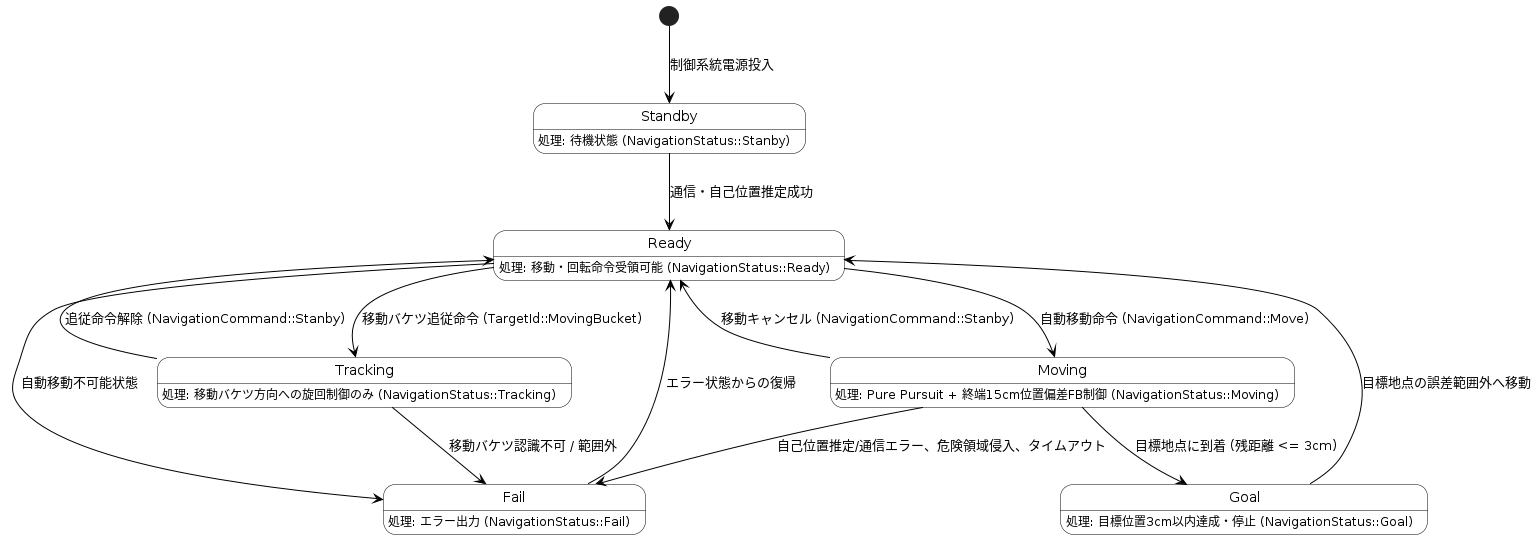

The diagram above was rendered by PlantUML. Its source (embedded in the PNG):
@startuml
skinparam state {
  BackgroundColor White
  BorderColor Black
  ArrowColor Black
}

[*] --> Standby : 制御系統電源投入

Standby --> Ready : 通信・自己位置推定成功
Ready --> Moving : 自動移動命令 (NavigationCommand::Move)
Moving --> Fail : 自己位置推定/通信エラー、危険領域侵入、タイムアウト
Moving --> Goal : 目標地点に到着 (残距離 <= 3cm)
Moving --> Ready : 移動キャンセル (NavigationCommand::Stanby)
Goal --> Ready : 目標地点の誤差範囲外へ移動
Ready --> Tracking : 移動バケツ追従命令 (TargetId::MovingBucket)
Tracking --> Fail : 移動バケツ認識不可 / 範囲外
Tracking --> Ready : 追従命令解除 (NavigationCommand::Stanby)
Ready --> Fail : 自動移動不可能状態
Fail --> Ready : エラー状態からの復帰

Standby : 処理: 待機状態 (NavigationStatus::Stanby)
Ready : 処理: 移動・回転命令受領可能 (NavigationStatus::Ready)
Moving : 処理: Pure Pursuit + 終端15cm位置偏差FB制御 (NavigationStatus::Moving)
Goal : 処理: 目標位置3cm以内達成・停止 (NavigationStatus::Goal)
Tracking : 処理: 移動バケツ方向への旋回制御のみ (NavigationStatus::Tracking)
Fail : 処理: エラー出力 (NavigationStatus::Fail)

@endluml